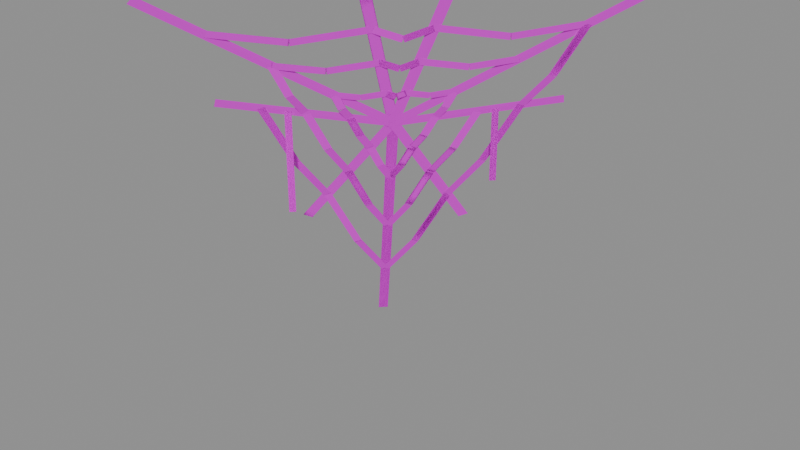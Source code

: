# Source: prop.web_corner.blend  (saved by Blender 5.2.45; exported with 4.5.12 LTS)
import bpy
from mathutils import Matrix  # noqa: F401  (used for matrix-valued properties, if any)

bpy.ops.wm.read_factory_settings(use_empty=True)
scene = bpy.context.scene
scene.name = 'Scene'

# ---- images (referenced by path relative to the original .blend; pixels are not part of the script)
import os
ASSET_DIR = os.environ.get("B2B_ASSET_DIR", "")  # directory of the original .blend (textures are referenced by path, not embedded)
HERE = os.path.dirname(os.path.abspath(__file__))  # packed textures are extracted next to this script under _unpacked/

def load_image(name, relpath, width, height, colorspace="sRGB"):
    """Load a texture the original file referenced (path relative to the .blend, or extracted next to this script)."""
    p = next((c for c in (os.path.join(HERE, relpath), os.path.join(ASSET_DIR, relpath)) if relpath and os.path.exists(c)), "")
    if p:
        img = bpy.data.images.load(p, check_existing=True)
        img.name = name
    else:  # same state as the original file: an image datablock whose file is absent (Cycles renders it pink)
        img = bpy.data.images.new(name, width, height)
        img.source = "FILE"
        img.filepath = "//" + (relpath or name)
    img.colorspace_settings.name = colorspace
    return img
img_palette_png = load_image('palette.png', 'palette.png', 1024, 1024, 'sRGB')

# ---- materials (node trees are filled in below, after node groups)
mat_palette = bpy.data.materials.new('palette')

# ---- material node trees
mat_palette.use_nodes = True; mat_palette.node_tree.nodes.clear()
_N = mat_palette.node_tree.nodes; _L = mat_palette.node_tree.links
n0 = _N.new('ShaderNodeBsdfPrincipled'); n0.name = 'Principled BSDF'; n0.location = (-200, 100)
n0.inputs[2].default_value = 1.0
n0.inputs[10].default_value = 0.005
n1 = _N.new('ShaderNodeOutputMaterial'); n1.name = 'Material Output'; n1.location = (200, 100)
n2 = _N.new('ShaderNodeTexImage'); n2.name = 'Image Texture'; n2.location = (0, 0)
n2.image = img_palette_png
n2.interpolation = 'Closest'
_L.new(n0.outputs[0], n1.inputs[0])
_L.new(n2.outputs[0], n0.inputs[0])
n1.is_active_output = True

# ---- meshes
me_web_corner = bpy.data.meshes.new('web_corner')
me_web_corner.from_pydata([(0.01074, 0.007645, 2.605), (-0.2408, 0.2592, 1.9), (-0.2592, 0.2408, 1.9), (-0.007645, -0.01074, 2.605), (-0.007645, -0.01074, 2.605), (-0.2592, 0.2408, 1.9), (-0.2408, 0.2592, 1.9), (0.01074, 0.007645, 2.605), (0.007346, 0.008473, 2.599), (-0.2442, -0.02569, 2.294), (-0.2558, -0.04573, 2.306), (-0.004251, -0.01157, 2.611), (-0.004251, -0.01157, 2.611), (-0.2558, -0.04573, 2.306), (-0.2442, -0.02569, 2.294), (0.007346, 0.008473, 2.599), (-0.004431, 0.000575, 2.593), (-0.256, -0.305, 2.669), (-0.244, -0.3093, 2.691), (0.007527, -0.00367, 2.616), (0.007527, -0.00367, 2.616), (-0.244, -0.3093, 2.691), (-0.256, -0.305, 2.669), (-0.004431, 0.000575, 2.593), (-0.007218, -0.00362, 2.595), (-0.2588, -0.5021, 2.941), (-0.2412, -0.4979, 2.959), (0.01031, 0.0005245, 2.614), (0.01031, 0.0005245, 2.614), (-0.2412, -0.4979, 2.959), (-0.2588, -0.5021, 2.941), (-0.007218, -0.00362, 2.595), (-0.00824, -0.009846, 2.603), (0.06521, -0.1833, 2.948), (0.08479, -0.1667, 2.952), (0.01133, 0.006751, 2.607), (0.01133, 0.006751, 2.607), (0.08479, -0.1667, 2.952), (0.06521, -0.1833, 2.948), (-0.00824, -0.009846, 2.603), (-0.006331, -0.01148, 2.607), (0.1871, -0.06493, 2.953), (0.2029, -0.04507, 2.947), (0.009426, 0.008385, 2.602), (0.009426, 0.008385, 2.602), (0.2029, -0.04507, 2.947), (0.1871, -0.06493, 2.953), (-0.006331, -0.01148, 2.607), (-0.0005245, -0.01031, 2.614), (0.4979, 0.2412, 2.959), (0.5021, 0.2588, 2.941), (0.00362, 0.007218, 2.595), (0.00362, 0.007218, 2.595), (0.5021, 0.2588, 2.941), (0.4979, 0.2412, 2.959), (-0.0005245, -0.01031, 2.614), (0.004169, -0.007106, 2.616), (0.2955, 0.2444, 2.671), (0.2902, 0.2556, 2.649), (-0.001074, 0.004011, 2.593), (-0.001074, 0.004011, 2.593), (0.2902, 0.2556, 2.649), (0.2955, 0.2444, 2.671), (0.004169, -0.007106, 2.616), (0.01161, 0.004648, 2.61), (0.03149, 0.2562, 2.285), (0.01137, 0.2438, 2.275), (-0.008516, -0.007743, 2.599), (-0.008516, -0.007743, 2.599), (0.01137, 0.2438, 2.275), (0.03149, 0.2562, 2.285), (0.01161, 0.004648, 2.61), (-0.06909, 0.0565, 2.424), (-0.06909, 0.02078, 2.467), (-0.05359, 0.03047, 2.475), (-0.05359, 0.06618, 2.433), (-0.05359, 0.06618, 2.433), (-0.05359, 0.03047, 2.475), (-0.06909, 0.02078, 2.467), (-0.06909, 0.0565, 2.424), (-0.06909, 0.02026, 2.468), (-0.06909, -0.01546, 2.525), (-0.05359, -0.00472, 2.532), (-0.05359, 0.03099, 2.474), (-0.05359, 0.03099, 2.474), (-0.05359, -0.00472, 2.532), (-0.06909, -0.01546, 2.525), (-0.06909, 0.02026, 2.468), (-0.06908, -0.01491, 2.524), (-0.06908, -0.04884, 2.564), (-0.05359, -0.03919, 2.573), (-0.05359, -0.005265, 2.533), (-0.05359, -0.005265, 2.533), (-0.05359, -0.03919, 2.573), (-0.06908, -0.04884, 2.564), (-0.06908, -0.01491, 2.524), (-0.06909, -0.0494, 2.565), (-0.06909, -0.08333, 2.62), (-0.05359, -0.07257, 2.627), (-0.05359, -0.03864, 2.572), (-0.05359, -0.03864, 2.572), (-0.05359, -0.07257, 2.627), (-0.06909, -0.08333, 2.62), (-0.06909, -0.0494, 2.565), (-0.06907, -0.08262, 2.619), (-0.06907, -0.1067, 2.645), (-0.05361, -0.09738, 2.654), (-0.05361, -0.07328, 2.628), (-0.05361, -0.07328, 2.628), (-0.05361, -0.09738, 2.654), (-0.06907, -0.1067, 2.645), (-0.06907, -0.08262, 2.619), (-0.06908, -0.1075, 2.647), (-0.06908, -0.1316, 2.688), (-0.0536, -0.1207, 2.694), (-0.0536, -0.09659, 2.653), (-0.0536, -0.09659, 2.653), (-0.0536, -0.1207, 2.694), (-0.06908, -0.1316, 2.688), (-0.06908, -0.1075, 2.647), (-0.05736, -0.1285, 2.7), (-0.01673, -0.08788, 2.692), (-0.0247, -0.08319, 2.675), (-0.06532, -0.1238, 2.682), (-0.06532, -0.1238, 2.682), (-0.0247, -0.08319, 2.675), (-0.01673, -0.08788, 2.692), (-0.05736, -0.1285, 2.7), (-0.01837, -0.08952, 2.692), (0.02226, -0.04889, 2.7), (0.01756, -0.04093, 2.682), (-0.02306, -0.08155, 2.675), (-0.02306, -0.08155, 2.675), (0.01756, -0.04093, 2.682), (0.02226, -0.04889, 2.7), (-0.01837, -0.08952, 2.692), (0.02508, -0.04582, 2.699), (0.04008, -0.03082, 2.692), (0.02974, -0.029, 2.675), (0.01474, -0.044, 2.682), (0.01474, -0.044, 2.682), (0.02974, -0.029, 2.675), (0.04008, -0.03082, 2.692), (0.02508, -0.04582, 2.699), (0.03582, -0.03508, 2.692), (0.05082, -0.02008, 2.699), (0.049, -0.009743, 2.682), (0.034, -0.02474, 2.675), (0.034, -0.02474, 2.675), (0.049, -0.009743, 2.682), (0.05082, -0.02008, 2.699), (0.03582, -0.03508, 2.692), (0.05394, -0.0172, 2.7), (0.09207, 0.02092, 2.692), (0.084, 0.02551, 2.675), (0.04588, -0.01262, 2.682), (0.04588, -0.01262, 2.682), (0.084, 0.02551, 2.675), (0.09207, 0.02092, 2.692), (0.05394, -0.0172, 2.7), (0.09033, 0.01918, 2.692), (0.1285, 0.05731, 2.7), (0.1239, 0.06537, 2.682), (0.08574, 0.02725, 2.675), (0.08574, 0.02725, 2.675), (0.1239, 0.06537, 2.682), (0.1285, 0.05731, 2.7), (0.09033, 0.01918, 2.692), (0.1316, 0.06908, 2.688), (0.1057, 0.06908, 2.644), (0.09482, 0.05359, 2.65), (0.1207, 0.05359, 2.694), (0.1207, 0.05359, 2.694), (0.09482, 0.05359, 2.65), (0.1057, 0.06908, 2.644), (0.1316, 0.06908, 2.688), (0.105, 0.06908, 2.643), (0.07908, 0.06908, 2.614), (0.06967, 0.0536, 2.623), (0.09556, 0.0536, 2.651), (0.09556, 0.0536, 2.651), (0.06967, 0.0536, 2.623), (0.07908, 0.06908, 2.614), (0.105, 0.06908, 2.643), (0.07975, 0.06909, 2.615), (0.04583, 0.06909, 2.56), (0.03507, 0.05359, 2.567), (0.069, 0.05359, 2.622), (0.069, 0.05359, 2.622), (0.03507, 0.05359, 2.567), (0.04583, 0.06909, 2.56), (0.07975, 0.06909, 2.615), (0.04527, 0.06908, 2.559), (0.01134, 0.06908, 2.519), (0.001694, 0.05359, 2.528), (0.03562, 0.05359, 2.568), (0.03562, 0.05359, 2.568), (0.001694, 0.05359, 2.528), (0.01134, 0.06908, 2.519), (0.04527, 0.06908, 2.559), (0.0119, 0.06909, 2.52), (-0.02203, 0.06909, 2.465), (-0.03279, 0.05359, 2.472), (0.001138, 0.05359, 2.527), (0.001138, 0.05359, 2.527), (-0.03279, 0.05359, 2.472), (-0.02203, 0.06909, 2.465), (0.0119, 0.06909, 2.52), (-0.02259, 0.06908, 2.464), (-0.05652, 0.06908, 2.424), (-0.06616, 0.05359, 2.433), (-0.03223, 0.05359, 2.473), (-0.03223, 0.05359, 2.473), (-0.06616, 0.05359, 2.433), (-0.05652, 0.06908, 2.424), (-0.02259, 0.06908, 2.464), (-0.132, 0.1194, 2.248), (-0.132, 0.04796, 2.333), (-0.1165, 0.05764, 2.341), (-0.1165, 0.1291, 2.256), (-0.1165, 0.1291, 2.256), (-0.1165, 0.05764, 2.341), (-0.132, 0.04796, 2.333), (-0.132, 0.1194, 2.248), (-0.132, 0.04743, 2.334), (-0.132, -0.024, 2.449), (-0.1165, -0.01326, 2.456), (-0.1165, 0.05817, 2.341), (-0.1165, 0.05817, 2.341), (-0.1165, -0.01326, 2.456), (-0.132, -0.024, 2.449), (-0.132, 0.04743, 2.334), (-0.132, -0.02345, 2.448), (-0.132, -0.09131, 2.528), (-0.1165, -0.08166, 2.536), (-0.1165, -0.01381, 2.456), (-0.1165, -0.01381, 2.456), (-0.1165, -0.08166, 2.536), (-0.132, -0.09131, 2.528), (-0.132, -0.02345, 2.448), (-0.132, -0.09187, 2.529), (-0.132, -0.1597, 2.639), (-0.1165, -0.149, 2.646), (-0.1165, -0.08111, 2.536), (-0.1165, -0.08111, 2.536), (-0.1165, -0.149, 2.646), (-0.132, -0.1597, 2.639), (-0.132, -0.09187, 2.529), (-0.132, -0.159, 2.638), (-0.132, -0.2072, 2.691), (-0.1165, -0.1979, 2.699), (-0.1165, -0.1497, 2.647), (-0.1165, -0.1497, 2.647), (-0.1165, -0.1979, 2.699), (-0.132, -0.2072, 2.691), (-0.132, -0.159, 2.638), (-0.132, -0.208, 2.692), (-0.132, -0.2562, 2.774), (-0.1165, -0.2453, 2.781), (-0.1165, -0.1971, 2.698), (-0.1165, -0.1971, 2.698), (-0.1165, -0.2453, 2.781), (-0.132, -0.2562, 2.774), (-0.132, -0.208, 2.692), (-0.1202, -0.2531, 2.786), (-0.03899, -0.1719, 2.771), (-0.04696, -0.1672, 2.753), (-0.1282, -0.2484, 2.768), (-0.1282, -0.2484, 2.768), (-0.04696, -0.1672, 2.753), (-0.03899, -0.1719, 2.771), (-0.1202, -0.2531, 2.786), (-0.04063, -0.1735, 2.771), (0.04062, -0.09226, 2.786), (0.03593, -0.08429, 2.768), (-0.04532, -0.1655, 2.753), (-0.04532, -0.1655, 2.753), (0.03593, -0.08429, 2.768), (0.04062, -0.09226, 2.786), (-0.04063, -0.1735, 2.771), (0.04344, -0.08918, 2.786), (0.07344, -0.05918, 2.771), (0.06311, -0.05736, 2.754), (0.03311, -0.08736, 2.769), (0.03311, -0.08736, 2.769), (0.06311, -0.05736, 2.754), (0.07344, -0.05918, 2.771), (0.04344, -0.08918, 2.786), (0.06918, -0.06344, 2.771), (0.09918, -0.03344, 2.786), (0.09736, -0.02311, 2.769), (0.06736, -0.05311, 2.754), (0.06736, -0.05311, 2.754), (0.09736, -0.02311, 2.769), (0.09918, -0.03344, 2.786), (0.06918, -0.06344, 2.771), (0.1023, -0.03056, 2.786), (0.1786, 0.04569, 2.771), (0.1705, 0.05027, 2.753), (0.09424, -0.02598, 2.768), (0.09424, -0.02598, 2.768), (0.1705, 0.05027, 2.753), (0.1786, 0.04569, 2.771), (0.1023, -0.03056, 2.786), (0.1768, 0.04394, 2.771), (0.2531, 0.1202, 2.786), (0.2485, 0.1283, 2.768), (0.1722, 0.05201, 2.753), (0.1722, 0.05201, 2.753), (0.2485, 0.1283, 2.768), (0.2531, 0.1202, 2.786), (0.1768, 0.04394, 2.771), (0.1526, 0.132, 2.629), (0.08472, 0.132, 2.519), (0.07397, 0.1165, 2.526), (0.1418, 0.1165, 2.636), (0.1418, 0.1165, 2.636), (0.07397, 0.1165, 2.526), (0.08472, 0.132, 2.519), (0.1526, 0.132, 2.629), (0.08417, 0.132, 2.518), (0.01631, 0.132, 2.438), (0.006664, 0.1165, 2.446), (0.07452, 0.1165, 2.526), (0.07452, 0.1165, 2.526), (0.006664, 0.1165, 2.446), (0.01631, 0.132, 2.438), (0.08417, 0.132, 2.518), (0.01687, 0.132, 2.439), (-0.05099, 0.132, 2.329), (-0.06175, 0.1165, 2.336), (0.006108, 0.1165, 2.446), (0.006108, 0.1165, 2.446), (-0.06175, 0.1165, 2.336), (-0.05099, 0.132, 2.329), (0.01687, 0.132, 2.439), (-0.05155, 0.132, 2.328), (-0.1194, 0.132, 2.248), (-0.1291, 0.1165, 2.256), (-0.06119, 0.1165, 2.336), (-0.06119, 0.1165, 2.336), (-0.1291, 0.1165, 2.256), (-0.1194, 0.132, 2.248), (-0.05155, 0.132, 2.328), (-0.1949, 0.1823, 2.072), (-0.1949, 0.07513, 2.2), (-0.1794, 0.08481, 2.208), (-0.1794, 0.192, 2.08), (-0.1794, 0.192, 2.08), (-0.1794, 0.08481, 2.208), (-0.1949, 0.07513, 2.2), (-0.1949, 0.1823, 2.072), (-0.1949, 0.0746, 2.2), (-0.1949, -0.03254, 2.373), (-0.1794, -0.0218, 2.379), (-0.1794, 0.08534, 2.207), (-0.1794, 0.08534, 2.207), (-0.1794, -0.0218, 2.379), (-0.1949, -0.03254, 2.373), (-0.1949, 0.0746, 2.2), (-0.1949, -0.032, 2.372), (-0.1949, -0.1338, 2.492), (-0.1794, -0.1241, 2.5), (-0.1794, -0.02235, 2.38), (-0.1794, -0.02235, 2.38), (-0.1794, -0.1241, 2.5), (-0.1949, -0.1338, 2.492), (-0.1949, -0.032, 2.372), (-0.1949, -0.1343, 2.493), (-0.1949, -0.2361, 2.658), (-0.1794, -0.2254, 2.664), (-0.1794, -0.1236, 2.499), (-0.1794, -0.1236, 2.499), (-0.1794, -0.2254, 2.664), (-0.1949, -0.2361, 2.658), (-0.1949, -0.1343, 2.493), (-0.1831, -0.3777, 2.873), (-0.06125, -0.2559, 2.85), (-0.06922, -0.2512, 2.832), (-0.1911, -0.373, 2.855), (-0.1911, -0.373, 2.855), (-0.06922, -0.2512, 2.832), (-0.06125, -0.2559, 2.85), (-0.1831, -0.3777, 2.873), (-0.06289, -0.2575, 2.85), (0.05898, -0.1356, 2.873), (0.05429, -0.1277, 2.855), (-0.06759, -0.2495, 2.832), (-0.06759, -0.2495, 2.832), (0.05429, -0.1277, 2.855), (0.05898, -0.1356, 2.873), (-0.06289, -0.2575, 2.85), (0.0618, -0.1325, 2.872), (0.1068, -0.08755, 2.85), (0.09647, -0.08573, 2.833), (0.05147, -0.1307, 2.855), (0.05147, -0.1307, 2.855), (0.09647, -0.08573, 2.833), (0.1068, -0.08755, 2.85), (0.0618, -0.1325, 2.872), (0.1025, -0.0918, 2.85), (0.1475, -0.0468, 2.872), (0.1457, -0.03647, 2.855), (0.1007, -0.08147, 2.833), (0.1007, -0.08147, 2.833), (0.1457, -0.03647, 2.855), (0.1475, -0.0468, 2.872), (0.1025, -0.0918, 2.85), (0.1507, -0.04393, 2.873), (0.265, 0.07045, 2.85), (0.257, 0.07503, 2.832), (0.1426, -0.03935, 2.855), (0.1426, -0.03935, 2.855), (0.257, 0.07503, 2.832), (0.265, 0.07045, 2.85), (0.1507, -0.04393, 2.873), (0.2633, 0.0687, 2.85), (0.3777, 0.1831, 2.873), (0.3731, 0.1911, 2.855), (0.2587, 0.07677, 2.832), (0.2587, 0.07677, 2.832), (0.3731, 0.1911, 2.855), (0.3777, 0.1831, 2.873), (0.2633, 0.0687, 2.85), (0.3808, 0.1949, 2.86), (0.3032, 0.1949, 2.729), (0.2923, 0.1794, 2.736), (0.3699, 0.1794, 2.867), (0.3699, 0.1794, 2.867), (0.2923, 0.1794, 2.736), (0.3032, 0.1949, 2.729), (0.3808, 0.1949, 2.86), (0.3024, 0.1948, 2.728), (0.2247, 0.1948, 2.642), (0.2153, 0.1794, 2.65), (0.293, 0.1794, 2.737), (0.293, 0.1794, 2.737), (0.2153, 0.1794, 2.65), (0.2247, 0.1948, 2.642), (0.3024, 0.1948, 2.728), (0.2254, 0.1949, 2.643), (0.1236, 0.1949, 2.478), (0.1129, 0.1794, 2.484), (0.2147, 0.1794, 2.649), (0.2147, 0.1794, 2.649), (0.1129, 0.1794, 2.484), (0.1236, 0.1949, 2.478), (0.2254, 0.1949, 2.643), (0.1231, 0.1949, 2.477), (0.02128, 0.1949, 2.357), (0.01163, 0.1794, 2.365), (0.1134, 0.1794, 2.485), (0.1134, 0.1794, 2.485), (0.01163, 0.1794, 2.365), (0.02128, 0.1949, 2.357), (0.1231, 0.1949, 2.477), (0.02184, 0.1949, 2.358), (-0.07995, 0.1949, 2.193), (-0.09071, 0.1794, 2.199), (0.01108, 0.1794, 2.364), (0.01108, 0.1794, 2.364), (-0.09071, 0.1794, 2.199), (-0.07995, 0.1949, 2.193), (0.02184, 0.1949, 2.358), (-0.0805, 0.1949, 2.192), (-0.1823, 0.1949, 2.072), (-0.1919, 0.1794, 2.08), (-0.09015, 0.1794, 2.2), (-0.09015, 0.1794, 2.2), (-0.1919, 0.1794, 2.08), (-0.1823, 0.1949, 2.072), (-0.0805, 0.1949, 2.192), (-0.1437, -0.1792, 2.65), (-0.1437, -0.1792, 2.4), (-0.155, -0.1906, 2.4), (-0.155, -0.1906, 2.65), (-0.155, -0.1906, 2.65), (-0.155, -0.1906, 2.4), (-0.1437, -0.1792, 2.4), (-0.1437, -0.1792, 2.65), (0.182, 0.155, 2.638), (0.182, 0.155, 2.458), (0.1707, 0.1437, 2.458), (0.1707, 0.1437, 2.638), (0.1707, 0.1437, 2.638), (0.1707, 0.1437, 2.458), (0.182, 0.155, 2.458), (0.182, 0.155, 2.638)], [], [(0, 3, 2, 1), (4, 7, 6, 5), (8, 11, 10, 9), (12, 15, 14, 13), (16, 19, 18, 17), (20, 23, 22, 21), (24, 27, 26, 25), (28, 31, 30, 29), (32, 35, 34, 33), (36, 39, 38, 37), (40, 43, 42, 41), (44, 47, 46, 45), (48, 51, 50, 49), (52, 55, 54, 53), (56, 59, 58, 57), (60, 63, 62, 61), (64, 67, 66, 65), (68, 71, 70, 69), (72, 75, 74, 73), (76, 79, 78, 77), (80, 83, 82, 81), (84, 87, 86, 85), (88, 91, 90, 89), (92, 95, 94, 93), (96, 99, 98, 97), (100, 103, 102, 101), (104, 107, 106, 105), (108, 111, 110, 109), (112, 115, 114, 113), (116, 119, 118, 117), (120, 123, 122, 121), (124, 127, 126, 125), (128, 131, 130, 129), (132, 135, 134, 133), (136, 139, 138, 137), (140, 143, 142, 141), (144, 147, 146, 145), (148, 151, 150, 149), (152, 155, 154, 153), (156, 159, 158, 157), (160, 163, 162, 161), (164, 167, 166, 165), (168, 171, 170, 169), (172, 175, 174, 173), (176, 179, 178, 177), (180, 183, 182, 181), (184, 187, 186, 185), (188, 191, 190, 189), (192, 195, 194, 193), (196, 199, 198, 197), (200, 203, 202, 201), (204, 207, 206, 205), (208, 211, 210, 209), (212, 215, 214, 213), (216, 219, 218, 217), (220, 223, 222, 221), (224, 227, 226, 225), (228, 231, 230, 229), (232, 235, 234, 233), (236, 239, 238, 237), (240, 243, 242, 241), (244, 247, 246, 245), (248, 251, 250, 249), (252, 255, 254, 253), (256, 259, 258, 257), (260, 263, 262, 261), (264, 267, 266, 265), (268, 271, 270, 269), (272, 275, 274, 273), (276, 279, 278, 277), (280, 283, 282, 281), (284, 287, 286, 285), (288, 291, 290, 289), (292, 295, 294, 293), (296, 299, 298, 297), (300, 303, 302, 301), (304, 307, 306, 305), (308, 311, 310, 309), (312, 315, 314, 313), (316, 319, 318, 317), (320, 323, 322, 321), (324, 327, 326, 325), (328, 331, 330, 329), (332, 335, 334, 333), (336, 339, 338, 337), (340, 343, 342, 341), (344, 347, 346, 345), (348, 351, 350, 349), (352, 355, 354, 353), (356, 359, 358, 357), (360, 363, 362, 361), (364, 367, 366, 365), (368, 371, 370, 369), (372, 375, 374, 373), (376, 379, 378, 377), (380, 383, 382, 381), (384, 387, 386, 385), (388, 391, 390, 389), (392, 395, 394, 393), (396, 399, 398, 397), (400, 403, 402, 401), (404, 407, 406, 405), (408, 411, 410, 409), (412, 415, 414, 413), (416, 419, 418, 417), (420, 423, 422, 421), (424, 427, 426, 425), (428, 431, 430, 429), (432, 435, 434, 433), (436, 439, 438, 437), (440, 443, 442, 441), (444, 447, 446, 445), (448, 451, 450, 449), (452, 455, 454, 453), (456, 459, 458, 457), (460, 463, 462, 461), (464, 467, 466, 465), (468, 471, 470, 469), (472, 475, 474, 473), (476, 479, 478, 477), (480, 483, 482, 481), (484, 487, 486, 485)])
_uv = me_web_corner.uv_layers.new(name='UVMap')
_uv.uv.foreach_set('vector', [0.1875, 0.8333, 0.1875, 0.8333, 0.1875, 0.8333, 0.1875, 0.8333, 0.1875, 0.8333, 0.1875, 0.8333, 0.1875, 0.8333, 0.1875, 0.8333, 0.0625, 0.05556, 0.0625, 0.05556, 0.0625, 0.05556, 0.0625, 0.05556, 0.0625, 0.05556, 0.0625, 0.05556, 0.0625, 0.05556, 0.0625, 0.05556, 0.1875, 0.8333, 0.1875, 0.8333, 0.1875, 0.8333, 0.1875, 0.8333, 0.1875, 0.8333, 0.1875, 0.8333, 0.1875, 0.8333, 0.1875, 0.8333, 0.0625, 0.05556, 0.0625, 0.05556, 0.0625, 0.05556, 0.0625, 0.05556, 0.0625, 0.05556, 0.0625, 0.05556, 0.0625, 0.05556, 0.0625, 0.05556, 0.1875, 0.8333, 0.1875, 0.8333, 0.1875, 0.8333, 0.1875, 0.8333, 0.1875, 0.8333, 0.1875, 0.8333, 0.1875, 0.8333, 0.1875, 0.8333, 0.0625, 0.05556, 0.0625, 0.05556, 0.0625, 0.05556, 0.0625, 0.05556, 0.0625, 0.05556, 0.0625, 0.05556, 0.0625, 0.05556, 0.0625, 0.05556, 0.1875, 0.8333, 0.1875, 0.8333, 0.1875, 0.8333, 0.1875, 0.8333, 0.1875, 0.8333, 0.1875, 0.8333, 0.1875, 0.8333, 0.1875, 0.8333, 0.0625, 0.05556, 0.0625, 0.05556, 0.0625, 0.05556, 0.0625, 0.05556, 0.0625, 0.05556, 0.0625, 0.05556, 0.0625, 0.05556, 0.0625, 0.05556, 0.1875, 0.8333, 0.1875, 0.8333, 0.1875, 0.8333, 0.1875, 0.8333, 0.1875, 0.8333, 0.1875, 0.8333, 0.1875, 0.8333, 0.1875, 0.8333, 0.0625, 0.05556, 0.0625, 0.05556, 0.0625, 0.05556, 0.0625, 0.05556, 0.0625, 0.05556, 0.0625, 0.05556, 0.0625, 0.05556, 0.0625, 0.05556, 0.0625, 0.05556, 0.0625, 0.05556, 0.0625, 0.05556, 0.0625, 0.05556, 0.0625, 0.05556, 0.0625, 0.05556, 0.0625, 0.05556, 0.0625, 0.05556, 0.0625, 0.05556, 0.0625, 0.05556, 0.0625, 0.05556, 0.0625, 0.05556, 0.0625, 0.05556, 0.0625, 0.05556, 0.0625, 0.05556, 0.0625, 0.05556, 0.0625, 0.05556, 0.0625, 0.05556, 0.0625, 0.05556, 0.0625, 0.05556, 0.0625, 0.05556, 0.0625, 0.05556, 0.0625, 0.05556, 0.0625, 0.05556, 0.0625, 0.05556, 0.0625, 0.05556, 0.0625, 0.05556, 0.0625, 0.05556, 0.0625, 0.05556, 0.0625, 0.05556, 0.0625, 0.05556, 0.0625, 0.05556, 0.0625, 0.05556, 0.0625, 0.05556, 0.0625, 0.05556, 0.0625, 0.05556, 0.0625, 0.05556, 0.0625, 0.05556, 0.0625, 0.05556, 0.0625, 0.05556, 0.0625, 0.05556, 0.0625, 0.05556, 0.0625, 0.05556, 0.0625, 0.05556, 0.0625, 0.05556, 0.0625, 0.05556, 0.0625, 0.05556, 0.0625, 0.05556, 0.0625, 0.05556, 0.0625, 0.05556, 0.0625, 0.05556, 0.0625, 0.05556, 0.0625, 0.05556, 0.0625, 0.05556, 0.0625, 0.05556, 0.0625, 0.05556, 0.0625, 0.05556, 0.0625, 0.05556, 0.0625, 0.05556, 0.0625, 0.05556, 0.0625, 0.05556, 0.0625, 0.05556, 0.0625, 0.05556, 0.0625, 0.05556, 0.0625, 0.05556, 0.0625, 0.05556, 0.0625, 0.05556, 0.0625, 0.05556, 0.0625, 0.05556, 0.0625, 0.05556, 0.0625, 0.05556, 0.0625, 0.05556, 0.0625, 0.05556, 0.0625, 0.05556, 0.0625, 0.05556, 0.0625, 0.05556, 0.0625, 0.05556, 0.0625, 0.05556, 0.0625, 0.05556, 0.0625, 0.05556, 0.0625, 0.05556, 0.0625, 0.05556, 0.0625, 0.05556, 0.0625, 0.05556, 0.0625, 0.05556, 0.0625, 0.05556, 0.0625, 0.05556, 0.0625, 0.05556, 0.0625, 0.05556, 0.0625, 0.05556, 0.0625, 0.05556, 0.0625, 0.05556, 0.0625, 0.05556, 0.0625, 0.05556, 0.0625, 0.05556, 0.0625, 0.05556, 0.0625, 0.05556, 0.0625, 0.05556, 0.0625, 0.05556, 0.0625, 0.05556, 0.0625, 0.05556, 0.0625, 0.05556, 0.0625, 0.05556, 0.0625, 0.05556, 0.0625, 0.05556, 0.0625, 0.05556, 0.0625, 0.05556, 0.0625, 0.05556, 0.0625, 0.05556, 0.0625, 0.05556, 0.0625, 0.05556, 0.0625, 0.05556, 0.0625, 0.05556, 0.0625, 0.05556, 0.0625, 0.05556, 0.0625, 0.05556, 0.0625, 0.05556, 0.0625, 0.05556, 0.0625, 0.05556, 0.0625, 0.05556, 0.0625, 0.05556, 0.0625, 0.05556, 0.0625, 0.05556, 0.0625, 0.05556, 0.0625, 0.05556, 0.0625, 0.05556, 0.0625, 0.05556, 0.0625, 0.05556, 0.0625, 0.05556, 0.0625, 0.05556, 0.0625, 0.05556, 0.0625, 0.05556, 0.0625, 0.05556, 0.0625, 0.05556, 0.0625, 0.05556, 0.0625, 0.05556, 0.0625, 0.05556, 0.0625, 0.05556, 0.0625, 0.05556, 0.0625, 0.05556, 0.0625, 0.05556, 0.0625, 0.05556, 0.0625, 0.05556, 0.0625, 0.05556, 0.0625, 0.05556, 0.0625, 0.05556, 0.0625, 0.05556, 0.0625, 0.05556, 0.0625, 0.05556, 0.0625, 0.05556, 0.0625, 0.05556, 0.0625, 0.05556, 0.0625, 0.05556, 0.0625, 0.05556, 0.0625, 0.05556, 0.0625, 0.05556, 0.0625, 0.05556, 0.0625, 0.05556, 0.0625, 0.05556, 0.0625, 0.05556, 0.0625, 0.05556, 0.0625, 0.05556, 0.0625, 0.05556, 0.0625, 0.05556, 0.0625, 0.05556, 0.0625, 0.05556, 0.0625, 0.05556, 0.0625, 0.05556, 0.0625, 0.05556, 0.0625, 0.05556, 0.0625, 0.05556, 0.0625, 0.05556, 0.0625, 0.05556, 0.0625, 0.05556, 0.0625, 0.05556, 0.0625, 0.05556, 0.0625, 0.05556, 0.0625, 0.05556, 0.0625, 0.05556, 0.0625, 0.05556, 0.0625, 0.05556, 0.0625, 0.05556, 0.0625, 0.05556, 0.0625, 0.05556, 0.0625, 0.05556, 0.0625, 0.05556, 0.0625, 0.05556, 0.0625, 0.05556, 0.0625, 0.05556, 0.0625, 0.05556, 0.0625, 0.05556, 0.0625, 0.05556, 0.0625, 0.05556, 0.0625, 0.05556, 0.0625, 0.05556, 0.0625, 0.05556, 0.0625, 0.05556, 0.0625, 0.05556, 0.0625, 0.05556, 0.0625, 0.05556, 0.0625, 0.05556, 0.0625, 0.05556, 0.0625, 0.05556, 0.0625, 0.05556, 0.0625, 0.05556, 0.0625, 0.05556, 0.0625, 0.05556, 0.0625, 0.05556, 0.0625, 0.05556, 0.0625, 0.05556, 0.0625, 0.05556, 0.0625, 0.05556, 0.0625, 0.05556, 0.0625, 0.05556, 0.0625, 0.05556, 0.0625, 0.05556, 0.0625, 0.05556, 0.0625, 0.05556, 0.0625, 0.05556, 0.0625, 0.05556, 0.0625, 0.05556, 0.0625, 0.05556, 0.0625, 0.05556, 0.0625, 0.05556, 0.0625, 0.05556, 0.0625, 0.05556, 0.0625, 0.05556, 0.0625, 0.05556, 0.0625, 0.05556, 0.0625, 0.05556, 0.0625, 0.05556, 0.0625, 0.05556, 0.0625, 0.05556, 0.0625, 0.05556, 0.0625, 0.05556, 0.0625, 0.05556, 0.0625, 0.05556, 0.0625, 0.05556, 0.0625, 0.05556, 0.0625, 0.05556, 0.0625, 0.05556, 0.0625, 0.05556, 0.0625, 0.05556, 0.0625, 0.05556, 0.0625, 0.05556, 0.0625, 0.05556, 0.0625, 0.05556, 0.0625, 0.05556, 0.0625, 0.05556, 0.0625, 0.05556, 0.0625, 0.05556, 0.0625, 0.05556, 0.0625, 0.05556, 0.0625, 0.05556, 0.0625, 0.05556, 0.0625, 0.05556, 0.0625, 0.05556, 0.0625, 0.05556, 0.0625, 0.05556, 0.0625, 0.05556, 0.0625, 0.05556, 0.0625, 0.05556, 0.0625, 0.05556, 0.0625, 0.05556, 0.0625, 0.05556, 0.0625, 0.05556, 0.0625, 0.05556, 0.0625, 0.05556, 0.0625, 0.05556, 0.0625, 0.05556, 0.0625, 0.05556, 0.0625, 0.05556, 0.0625, 0.05556, 0.0625, 0.05556, 0.0625, 0.05556, 0.0625, 0.05556, 0.0625, 0.05556, 0.0625, 0.05556, 0.0625, 0.05556, 0.0625, 0.05556, 0.0625, 0.05556, 0.0625, 0.05556, 0.0625, 0.05556, 0.0625, 0.05556, 0.0625, 0.05556, 0.0625, 0.05556, 0.0625, 0.05556, 0.0625, 0.05556, 0.0625, 0.05556, 0.0625, 0.05556, 0.0625, 0.05556, 0.0625, 0.05556, 0.0625, 0.05556, 0.0625, 0.05556, 0.0625, 0.05556, 0.0625, 0.05556, 0.0625, 0.05556, 0.0625, 0.05556, 0.0625, 0.05556, 0.0625, 0.05556, 0.0625, 0.05556, 0.0625, 0.05556, 0.0625, 0.05556, 0.0625, 0.05556, 0.0625, 0.05556, 0.0625, 0.05556, 0.0625, 0.05556, 0.0625, 0.05556, 0.0625, 0.05556, 0.0625, 0.05556, 0.0625, 0.05556, 0.0625, 0.05556, 0.0625, 0.05556, 0.0625, 0.05556, 0.0625, 0.05556, 0.0625, 0.05556, 0.0625, 0.05556, 0.0625, 0.05556, 0.0625, 0.05556, 0.0625, 0.05556, 0.0625, 0.05556, 0.0625, 0.05556, 0.0625, 0.05556, 0.0625, 0.05556, 0.0625, 0.05556, 0.0625, 0.05556, 0.0625, 0.05556, 0.0625, 0.05556, 0.0625, 0.05556, 0.0625, 0.05556, 0.0625, 0.05556, 0.0625, 0.05556, 0.0625, 0.05556, 0.0625, 0.05556, 0.0625, 0.05556, 0.0625, 0.05556, 0.0625, 0.05556, 0.0625, 0.05556, 0.0625, 0.05556, 0.0625, 0.05556, 0.0625, 0.05556, 0.0625, 0.05556, 0.0625, 0.05556, 0.0625, 0.05556, 0.0625, 0.05556, 0.0625, 0.05556, 0.0625, 0.05556, 0.0625, 0.05556, 0.0625, 0.05556, 0.0625, 0.05556, 0.0625, 0.05556, 0.0625, 0.05556, 0.0625, 0.05556, 0.0625, 0.05556, 0.0625, 0.05556, 0.0625, 0.05556, 0.0625, 0.05556, 0.0625, 0.05556, 0.0625, 0.05556, 0.0625, 0.05556, 0.0625, 0.05556, 0.0625, 0.05556, 0.0625, 0.05556, 0.0625, 0.05556, 0.0625, 0.05556, 0.0625, 0.05556, 0.0625, 0.05556, 0.0625, 0.05556, 0.0625, 0.05556, 0.0625, 0.05556, 0.0625, 0.05556, 0.0625, 0.05556, 0.0625, 0.05556, 0.0625, 0.05556, 0.0625, 0.05556, 0.0625, 0.05556, 0.0625, 0.05556, 0.0625, 0.05556, 0.0625, 0.05556, 0.0625, 0.05556, 0.0625, 0.05556, 0.0625, 0.05556, 0.0625, 0.05556, 0.0625, 0.05556, 0.0625, 0.05556, 0.0625, 0.05556, 0.0625, 0.05556, 0.0625, 0.05556, 0.0625, 0.05556, 0.0625, 0.05556, 0.0625, 0.05556, 0.0625, 0.05556, 0.1875, 0.8333, 0.1875, 0.8333, 0.1875, 0.8333, 0.1875, 0.8333, 0.1875, 0.8333, 0.1875, 0.8333, 0.1875, 0.8333, 0.1875, 0.8333, 0.1875, 0.8333, 0.1875, 0.8333, 0.1875, 0.8333, 0.1875, 0.8333, 0.1875, 0.8333, 0.1875, 0.8333, 0.1875, 0.8333, 0.1875, 0.8333])
me_web_corner.materials.append(mat_palette)
me_web_corner.update()

# ---- objects
ob_web_corner = bpy.data.objects.new('web_corner', me_web_corner)

# ---- transforms, parenting, visibility, modifiers, constraints
ob_web_corner.location = (0.0, 0.0, 0.0)

# ---- collection membership
scene.collection.objects.link(ob_web_corner)

# ---- scene / render settings (as saved in the file)
scene.frame_start = 1; scene.frame_end = 250; scene.frame_set(1)
scene.render.engine = 'BLENDER_EEVEE_NEXT'
scene.render.bake_bias = 0.0
scene.render.bake_samples = 0
scene.render.compositor_device = 'GPU'
scene.eevee.use_volume_custom_range = False
scene.eevee.fast_gi_thickness_near = 0.1
scene.eevee.fast_gi_thickness_far = 0.0
scene.eevee.ray_tracing_options.screen_trace_thickness = 0.1
bpy.context.view_layer.update()

# ---- added for rendering (the .blend has no active camera and no usable light): camera, sun + grey world if the file has none
cam_auto = bpy.data.cameras.new('AutoCamera')
cam_auto.lens = 50.0
cam_auto.sensor_width = 36.0
cam_auto.clip_end = 1000.0
ob_auto_camera = bpy.data.objects.new('AutoCamera', cam_auto)
scene.collection.objects.link(ob_auto_camera)
ob_auto_camera.location = (1.5189, -1.7984, 3.54766)
ob_auto_camera.rotation_euler = (1.09748, -7.21219e-08, 0.694738)
scene.camera = ob_auto_camera
light_auto_sun = bpy.data.lights.new('AutoSun', 'SUN')
light_auto_sun.energy = 3.0
light_auto_sun.angle = 0.0523599
ob_auto_sun = bpy.data.objects.new('AutoSun', light_auto_sun)
scene.collection.objects.link(ob_auto_sun)
ob_auto_sun.rotation_euler = (0.872665, 0.174533, 0.523599)
if scene.world is None:
    world_auto = bpy.data.worlds.new('AutoWorld')
    world_auto.color = (0.3, 0.3, 0.3)
    scene.world = world_auto
bpy.context.view_layer.update()
